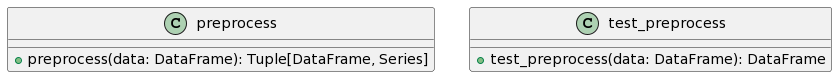

The diagram above was rendered by PlantUML. Its source (embedded in the PNG):
@startuml
class preprocess {
  + preprocess(data: DataFrame): Tuple[DataFrame, Series]
}

class test_preprocess {
  + test_preprocess(data: DataFrame): DataFrame
}
@enduml